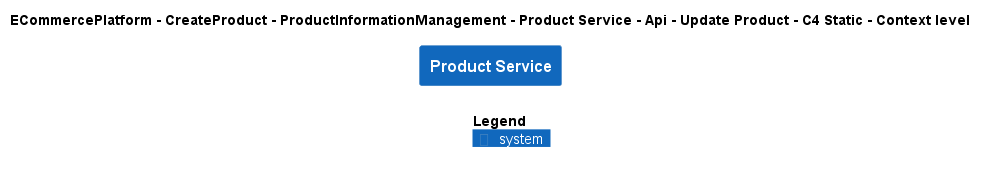

The diagram above was rendered by PlantUML. Its source (embedded in the PNG):
@startuml
!include ..\..\..\..\..\..\..\..\..\.c4s\C4_Context.puml

AddElementTag("c4interflow:lifecycle:new", $bgColor=green, $fontColor=#ffffff, $borderColor=green, $shadowing="False")
AddElementTag("c4interflow:lifecycle:changed", $bgColor=orange, $fontColor=#ffffff, $borderColor=orange, $shadowing="False")
AddElementTag("c4interflow:lifecycle:removed", $bgColor=red, $fontColor=#ffffff, $borderColor=red, $shadowing="False")

AddRelTag("c4interflow:lifecycle:new", $textColor=green, $lineColor=green)
AddRelTag("c4interflow:lifecycle:changed", $textColor=orange, $lineColor=orange)
AddRelTag("c4interflow:lifecycle:removed", $textColor=red, $lineColor=red)

SHOW_PERSON_PORTRAIT()
LAYOUT_TOP_DOWN()

skinparam linetype polyline

title ECommercePlatform - CreateProduct - ProductInformationManagement - Product Service - Api - Update Product - C4 Static - Context level

System(ECommercePlatform.CreateProduct.ProductInformationManagement.SoftwareSystems.ProductService, "Product Service", "")



SHOW_LEGEND()
@enduml